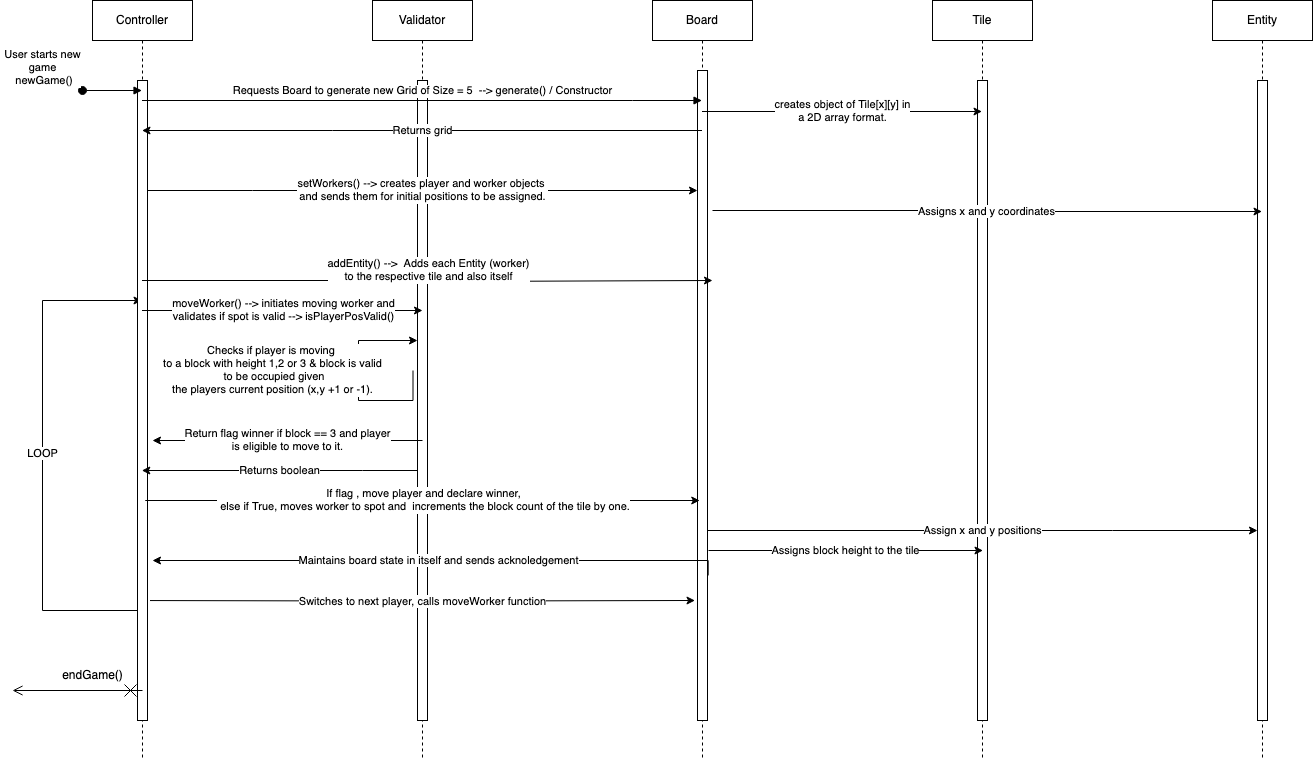

The diagram above was exported from draw.io. Its source (the exported page's mxGraphModel, read from the mxfile embedded in the PNG):
<mxGraphModel dx="1692" dy="905" grid="1" gridSize="10" guides="1" tooltips="1" connect="1" arrows="1" fold="1" page="1" pageScale="1" pageWidth="850" pageHeight="1100" math="0" shadow="0">
  <root>
    <mxCell id="0" />
    <mxCell id="1" parent="0" />
    <mxCell id="kuo3zjpLqct8l1bnm0oM-1" value="Controller" style="shape=umlLifeline;perimeter=lifelinePerimeter;whiteSpace=wrap;html=1;container=1;dropTarget=0;collapsible=0;recursiveResize=0;outlineConnect=0;portConstraint=eastwest;newEdgeStyle={&quot;curved&quot;:0,&quot;rounded&quot;:0};" parent="1" vertex="1">
      <mxGeometry x="-40" y="40" width="100" height="760" as="geometry" />
    </mxCell>
    <mxCell id="t5EMfKBJbhK0uix6b3Op-20" value="LOOP" style="edgeStyle=orthogonalEdgeStyle;rounded=0;orthogonalLoop=1;jettySize=auto;html=1;curved=0;" edge="1" parent="kuo3zjpLqct8l1bnm0oM-1" source="kuo3zjpLqct8l1bnm0oM-7" target="kuo3zjpLqct8l1bnm0oM-1">
      <mxGeometry relative="1" as="geometry">
        <Array as="points">
          <mxPoint x="-50" y="610" />
          <mxPoint x="-50" y="300" />
        </Array>
      </mxGeometry>
    </mxCell>
    <mxCell id="kuo3zjpLqct8l1bnm0oM-7" value="" style="html=1;points=[[0,0,0,0,5],[0,1,0,0,-5],[1,0,0,0,5],[1,1,0,0,-5]];perimeter=orthogonalPerimeter;outlineConnect=0;targetShapes=umlLifeline;portConstraint=eastwest;newEdgeStyle={&quot;curved&quot;:0,&quot;rounded&quot;:0};" parent="kuo3zjpLqct8l1bnm0oM-1" vertex="1">
      <mxGeometry x="45" y="80" width="10" height="640" as="geometry" />
    </mxCell>
    <mxCell id="kuo3zjpLqct8l1bnm0oM-10" value="Entity" style="shape=umlLifeline;perimeter=lifelinePerimeter;whiteSpace=wrap;html=1;container=1;dropTarget=0;collapsible=0;recursiveResize=0;outlineConnect=0;portConstraint=eastwest;newEdgeStyle={&quot;curved&quot;:0,&quot;rounded&quot;:0};" parent="1" vertex="1">
      <mxGeometry x="1080" y="40" width="100" height="760" as="geometry" />
    </mxCell>
    <mxCell id="kuo3zjpLqct8l1bnm0oM-11" value="" style="html=1;points=[[0,0,0,0,5],[0,1,0,0,-5],[1,0,0,0,5],[1,1,0,0,-5]];perimeter=orthogonalPerimeter;outlineConnect=0;targetShapes=umlLifeline;portConstraint=eastwest;newEdgeStyle={&quot;curved&quot;:0,&quot;rounded&quot;:0};" parent="kuo3zjpLqct8l1bnm0oM-10" vertex="1">
      <mxGeometry x="45" y="80" width="10" height="640" as="geometry" />
    </mxCell>
    <mxCell id="kuo3zjpLqct8l1bnm0oM-12" value="Tile" style="shape=umlLifeline;perimeter=lifelinePerimeter;whiteSpace=wrap;html=1;container=1;dropTarget=0;collapsible=0;recursiveResize=0;outlineConnect=0;portConstraint=eastwest;newEdgeStyle={&quot;curved&quot;:0,&quot;rounded&quot;:0};" parent="1" vertex="1">
      <mxGeometry x="800" y="40" width="100" height="760" as="geometry" />
    </mxCell>
    <mxCell id="kuo3zjpLqct8l1bnm0oM-13" value="" style="html=1;points=[[0,0,0,0,5],[0,1,0,0,-5],[1,0,0,0,5],[1,1,0,0,-5]];perimeter=orthogonalPerimeter;outlineConnect=0;targetShapes=umlLifeline;portConstraint=eastwest;newEdgeStyle={&quot;curved&quot;:0,&quot;rounded&quot;:0};" parent="kuo3zjpLqct8l1bnm0oM-12" vertex="1">
      <mxGeometry x="45" y="80" width="10" height="640" as="geometry" />
    </mxCell>
    <mxCell id="kuo3zjpLqct8l1bnm0oM-14" value="Board" style="shape=umlLifeline;perimeter=lifelinePerimeter;whiteSpace=wrap;html=1;container=1;dropTarget=0;collapsible=0;recursiveResize=0;outlineConnect=0;portConstraint=eastwest;newEdgeStyle={&quot;curved&quot;:0,&quot;rounded&quot;:0};" parent="1" vertex="1">
      <mxGeometry x="520" y="40" width="100" height="760" as="geometry" />
    </mxCell>
    <mxCell id="kuo3zjpLqct8l1bnm0oM-15" value="" style="html=1;points=[[0,0,0,0,5],[0,1,0,0,-5],[1,0,0,0,5],[1,1,0,0,-5]];perimeter=orthogonalPerimeter;outlineConnect=0;targetShapes=umlLifeline;portConstraint=eastwest;newEdgeStyle={&quot;curved&quot;:0,&quot;rounded&quot;:0};" parent="kuo3zjpLqct8l1bnm0oM-14" vertex="1">
      <mxGeometry x="45" y="70" width="10" height="650" as="geometry" />
    </mxCell>
    <mxCell id="kuo3zjpLqct8l1bnm0oM-16" value="Validator" style="shape=umlLifeline;perimeter=lifelinePerimeter;whiteSpace=wrap;html=1;container=1;dropTarget=0;collapsible=0;recursiveResize=0;outlineConnect=0;portConstraint=eastwest;newEdgeStyle={&quot;curved&quot;:0,&quot;rounded&quot;:0};" parent="1" vertex="1">
      <mxGeometry x="240" y="40" width="100" height="760" as="geometry" />
    </mxCell>
    <mxCell id="t5EMfKBJbhK0uix6b3Op-21" value="&lt;div&gt;Checks if player is moving&amp;nbsp;&lt;/div&gt;&lt;div&gt;to a block with height 1,2 or 3 &amp;amp; block is valid&lt;/div&gt;&lt;div&gt;&amp;nbsp;to be occupied given &lt;br&gt;&lt;/div&gt;&lt;div&gt;the players current position (x,y +1 or -1). &lt;br&gt;&lt;/div&gt;" style="edgeStyle=orthogonalEdgeStyle;rounded=0;orthogonalLoop=1;jettySize=auto;html=1;curved=0;" edge="1" parent="kuo3zjpLqct8l1bnm0oM-16">
      <mxGeometry x="0.126" y="86" relative="1" as="geometry">
        <mxPoint x="40.5" y="369.9988235294117" as="sourcePoint" />
        <mxPoint x="45.00000000000023" y="339.9988235294117" as="targetPoint" />
        <Array as="points">
          <mxPoint x="40" y="400" />
          <mxPoint x="-14" y="400" />
          <mxPoint x="-14" y="340" />
        </Array>
        <mxPoint as="offset" />
      </mxGeometry>
    </mxCell>
    <mxCell id="kuo3zjpLqct8l1bnm0oM-17" value="" style="html=1;points=[[0,0,0,0,5],[0,1,0,0,-5],[1,0,0,0,5],[1,1,0,0,-5]];perimeter=orthogonalPerimeter;outlineConnect=0;targetShapes=umlLifeline;portConstraint=eastwest;newEdgeStyle={&quot;curved&quot;:0,&quot;rounded&quot;:0};" parent="kuo3zjpLqct8l1bnm0oM-16" vertex="1">
      <mxGeometry x="45" y="80" width="10" height="640" as="geometry" />
    </mxCell>
    <mxCell id="kuo3zjpLqct8l1bnm0oM-18" value="&lt;div&gt;User starts new&lt;/div&gt;&lt;div&gt;game&lt;/div&gt;&amp;nbsp;newGame()" style="html=1;verticalAlign=bottom;startArrow=oval;startFill=1;endArrow=block;startSize=8;curved=0;rounded=0;" parent="1" target="kuo3zjpLqct8l1bnm0oM-1" edge="1">
      <mxGeometry x="-1" y="-40" width="60" relative="1" as="geometry">
        <mxPoint x="-50" y="130" as="sourcePoint" />
        <mxPoint x="60" y="130" as="targetPoint" />
        <mxPoint x="-40" y="-40" as="offset" />
      </mxGeometry>
    </mxCell>
    <mxCell id="kuo3zjpLqct8l1bnm0oM-31" value="Requests Board to generate new Grid of Size = 5&amp;nbsp; --&amp;gt; generate() / Constructor" style="html=1;verticalAlign=bottom;endArrow=block;curved=0;rounded=0;" parent="1" target="kuo3zjpLqct8l1bnm0oM-14" edge="1" source="kuo3zjpLqct8l1bnm0oM-1">
      <mxGeometry x="0.0009" width="80" relative="1" as="geometry">
        <mxPoint x="90" y="130" as="sourcePoint" />
        <mxPoint x="480" y="130" as="targetPoint" />
        <mxPoint as="offset" />
        <Array as="points">
          <mxPoint x="500" y="140" />
        </Array>
      </mxGeometry>
    </mxCell>
    <mxCell id="kuo3zjpLqct8l1bnm0oM-45" value="" style="endArrow=open;startArrow=cross;endFill=0;startFill=0;endSize=8;startSize=10;html=1;rounded=0;" parent="1" edge="1">
      <mxGeometry width="160" relative="1" as="geometry">
        <mxPoint x="10" y="730" as="sourcePoint" />
        <mxPoint x="-120" y="730" as="targetPoint" />
      </mxGeometry>
    </mxCell>
    <mxCell id="kuo3zjpLqct8l1bnm0oM-54" value="&lt;div&gt;endGame()&lt;/div&gt;" style="text;html=1;align=center;verticalAlign=middle;resizable=0;points=[];autosize=1;strokeColor=none;fillColor=none;" parent="1" vertex="1">
      <mxGeometry x="-80" y="700" width="80" height="30" as="geometry" />
    </mxCell>
    <mxCell id="t5EMfKBJbhK0uix6b3Op-2" value="&lt;div&gt;creates object of Tile[x][y] in&lt;/div&gt;&lt;div&gt;a 2D array format.&lt;br&gt;&lt;/div&gt;" style="edgeStyle=orthogonalEdgeStyle;rounded=0;orthogonalLoop=1;jettySize=auto;html=1;curved=0;" edge="1" parent="1" source="kuo3zjpLqct8l1bnm0oM-14" target="kuo3zjpLqct8l1bnm0oM-12">
      <mxGeometry relative="1" as="geometry">
        <mxPoint x="485" y="150" as="sourcePoint" />
        <mxPoint x="665" y="150" as="targetPoint" />
        <Array as="points">
          <mxPoint x="770" y="151" />
          <mxPoint x="770" y="151" />
        </Array>
      </mxGeometry>
    </mxCell>
    <mxCell id="t5EMfKBJbhK0uix6b3Op-5" value="&lt;div&gt;Returns grid &lt;br&gt;&lt;/div&gt;" style="edgeStyle=orthogonalEdgeStyle;rounded=0;orthogonalLoop=1;jettySize=auto;html=1;curved=0;" edge="1" parent="1" source="kuo3zjpLqct8l1bnm0oM-14" target="kuo3zjpLqct8l1bnm0oM-1">
      <mxGeometry relative="1" as="geometry">
        <mxPoint x="480" y="170" as="sourcePoint" />
        <mxPoint x="100" y="170" as="targetPoint" />
        <Array as="points">
          <mxPoint x="200" y="170" />
          <mxPoint x="200" y="170" />
        </Array>
      </mxGeometry>
    </mxCell>
    <mxCell id="t5EMfKBJbhK0uix6b3Op-6" value="&lt;div&gt;setWorkers() --&amp;gt; creates player and worker objects&amp;nbsp;&lt;/div&gt;&lt;div&gt;and sends them for initial positions to be assigned.&lt;br&gt;&lt;/div&gt;" style="edgeStyle=orthogonalEdgeStyle;rounded=0;orthogonalLoop=1;jettySize=auto;html=1;curved=0;" edge="1" parent="1">
      <mxGeometry relative="1" as="geometry">
        <mxPoint x="15" y="229.9988235294117" as="sourcePoint" />
        <mxPoint x="565" y="229.9988235294117" as="targetPoint" />
        <Array as="points">
          <mxPoint x="120" y="229.94" />
          <mxPoint x="120" y="229.94" />
        </Array>
      </mxGeometry>
    </mxCell>
    <mxCell id="t5EMfKBJbhK0uix6b3Op-8" value="&lt;div&gt;addEntity() --&amp;gt;&amp;nbsp; Adds each Entity (worker)&lt;/div&gt;&lt;div&gt;to the respective tile and also itself&lt;br&gt;&lt;/div&gt;" style="edgeStyle=orthogonalEdgeStyle;rounded=0;orthogonalLoop=1;jettySize=auto;html=1;curved=0;" edge="1" parent="1" source="kuo3zjpLqct8l1bnm0oM-1">
      <mxGeometry y="10" relative="1" as="geometry">
        <mxPoint x="490" y="310" as="sourcePoint" />
        <mxPoint x="580" y="320" as="targetPoint" />
        <Array as="points">
          <mxPoint x="320" y="320" />
          <mxPoint x="580" y="321" />
        </Array>
        <mxPoint as="offset" />
      </mxGeometry>
    </mxCell>
    <mxCell id="t5EMfKBJbhK0uix6b3Op-9" value="Assigns x and y coordinates" style="edgeStyle=orthogonalEdgeStyle;rounded=0;orthogonalLoop=1;jettySize=auto;html=1;curved=0;" edge="1" parent="1" target="kuo3zjpLqct8l1bnm0oM-10">
      <mxGeometry relative="1" as="geometry">
        <mxPoint x="580" y="250" as="sourcePoint" />
        <mxPoint x="1060" y="250" as="targetPoint" />
        <Array as="points">
          <mxPoint x="830" y="251" />
        </Array>
      </mxGeometry>
    </mxCell>
    <mxCell id="t5EMfKBJbhK0uix6b3Op-11" value="&lt;div&gt;moveWorker() --&amp;gt; initiates moving worker and &lt;br&gt;&lt;/div&gt;&lt;div&gt;validates if spot is valid --&amp;gt; isPlayerPosValid()&lt;/div&gt;" style="edgeStyle=orthogonalEdgeStyle;rounded=0;orthogonalLoop=1;jettySize=auto;html=1;curved=0;" edge="1" parent="1" source="kuo3zjpLqct8l1bnm0oM-1">
      <mxGeometry x="0.0024" relative="1" as="geometry">
        <mxPoint x="95" y="350" as="sourcePoint" />
        <mxPoint x="290" y="350" as="targetPoint" />
        <Array as="points">
          <mxPoint x="150" y="350" />
          <mxPoint x="150" y="350" />
        </Array>
        <mxPoint as="offset" />
      </mxGeometry>
    </mxCell>
    <mxCell id="t5EMfKBJbhK0uix6b3Op-13" value="Returns boolean" style="edgeStyle=orthogonalEdgeStyle;rounded=0;orthogonalLoop=1;jettySize=auto;html=1;curved=0;" edge="1" parent="1">
      <mxGeometry relative="1" as="geometry">
        <mxPoint x="285" y="509.9988235294117" as="sourcePoint" />
        <mxPoint x="9.323529411764639" y="509.9988235294117" as="targetPoint" />
        <Array as="points">
          <mxPoint x="230" y="509.94" />
          <mxPoint x="230" y="509.94" />
        </Array>
      </mxGeometry>
    </mxCell>
    <mxCell id="t5EMfKBJbhK0uix6b3Op-14" value="&lt;div&gt;If flag , move player and declare winner,&lt;/div&gt;&lt;div&gt;&amp;nbsp;else if True, moves worker to spot and&amp;nbsp; increments the block count of the tile by one.&lt;/div&gt;" style="edgeStyle=orthogonalEdgeStyle;rounded=0;orthogonalLoop=1;jettySize=auto;html=1;curved=0;" edge="1" parent="1">
      <mxGeometry x="0.0014" relative="1" as="geometry">
        <mxPoint x="12.75" y="539.9988235294118" as="sourcePoint" />
        <mxPoint x="567.25" y="539.9988235294118" as="targetPoint" />
        <Array as="points">
          <mxPoint x="417.75" y="539.94" />
          <mxPoint x="417.75" y="539.94" />
        </Array>
        <mxPoint as="offset" />
      </mxGeometry>
    </mxCell>
    <mxCell id="t5EMfKBJbhK0uix6b3Op-15" value="Assigns block height to the tile" style="edgeStyle=orthogonalEdgeStyle;rounded=0;orthogonalLoop=1;jettySize=auto;html=1;curved=0;" edge="1" parent="1">
      <mxGeometry relative="1" as="geometry">
        <mxPoint x="576" y="590" as="sourcePoint" />
        <mxPoint x="850.4999999999995" y="590" as="targetPoint" />
        <Array as="points">
          <mxPoint x="771" y="590" />
          <mxPoint x="771" y="590" />
        </Array>
      </mxGeometry>
    </mxCell>
    <mxCell id="t5EMfKBJbhK0uix6b3Op-16" value="Maintains board state in itself and sends acknoledgement" style="edgeStyle=orthogonalEdgeStyle;rounded=0;orthogonalLoop=1;jettySize=auto;html=1;curved=0;" edge="1" parent="1">
      <mxGeometry relative="1" as="geometry">
        <mxPoint x="575.68" y="614.94" as="sourcePoint" />
        <mxPoint x="20.00352941176464" y="599.9988235294118" as="targetPoint" />
        <Array as="points">
          <mxPoint x="576" y="600" />
        </Array>
      </mxGeometry>
    </mxCell>
    <mxCell id="t5EMfKBJbhK0uix6b3Op-18" value="Switches to next player, calls moveWorker function" style="edgeStyle=orthogonalEdgeStyle;rounded=0;orthogonalLoop=1;jettySize=auto;html=1;curved=0;" edge="1" parent="1">
      <mxGeometry relative="1" as="geometry">
        <mxPoint x="562.5" y="640" as="targetPoint" />
        <mxPoint x="17.5" y="640.0588235294117" as="sourcePoint" />
      </mxGeometry>
    </mxCell>
    <mxCell id="t5EMfKBJbhK0uix6b3Op-23" value="&lt;div&gt;Return flag winner if block == 3 and player &lt;br&gt;&lt;/div&gt;&lt;div&gt;is eligible to move to it.&lt;br&gt;&lt;/div&gt;" style="edgeStyle=orthogonalEdgeStyle;rounded=0;orthogonalLoop=1;jettySize=auto;html=1;curved=0;" edge="1" parent="1">
      <mxGeometry relative="1" as="geometry">
        <mxPoint x="290" y="480" as="sourcePoint" />
        <mxPoint x="20" y="480" as="targetPoint" />
      </mxGeometry>
    </mxCell>
    <mxCell id="t5EMfKBJbhK0uix6b3Op-25" value="Assign x and y positions" style="edgeStyle=orthogonalEdgeStyle;rounded=0;orthogonalLoop=1;jettySize=auto;html=1;curved=0;" edge="1" parent="1">
      <mxGeometry relative="1" as="geometry">
        <mxPoint x="575" y="570" as="sourcePoint" />
        <mxPoint x="1125" y="570" as="targetPoint" />
        <Array as="points">
          <mxPoint x="980" y="570" />
          <mxPoint x="980" y="570" />
        </Array>
      </mxGeometry>
    </mxCell>
  </root>
</mxGraphModel>